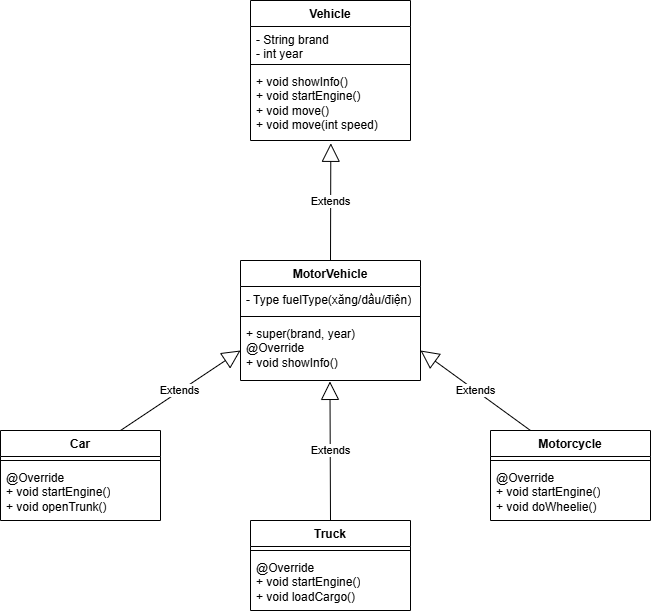

The diagram above was exported from draw.io. Its source (the exported page's mxGraphModel, read from the mxfile embedded in the PNG):
<mxGraphModel dx="1123" dy="711" grid="1" gridSize="10" guides="1" tooltips="1" connect="1" arrows="1" fold="1" page="1" pageScale="1" pageWidth="1169" pageHeight="1654" math="0" shadow="0">
  <root>
    <mxCell id="0" />
    <mxCell id="1" parent="0" />
    <mxCell id="d-hcOVMp0BIohoGUUFOf-1" parent="1" style="swimlane;fontStyle=1;align=center;verticalAlign=top;childLayout=stackLayout;horizontal=1;startSize=26;horizontalStack=0;resizeParent=1;resizeParentMax=0;resizeLast=0;collapsible=1;marginBottom=0;whiteSpace=wrap;html=1;" value="Vehicle" vertex="1">
      <mxGeometry height="140" width="160" x="330" y="220" as="geometry" />
    </mxCell>
    <mxCell id="d-hcOVMp0BIohoGUUFOf-2" parent="d-hcOVMp0BIohoGUUFOf-1" style="text;strokeColor=none;fillColor=none;align=left;verticalAlign=top;spacingLeft=4;spacingRight=4;overflow=hidden;rotatable=0;points=[[0,0.5],[1,0.5]];portConstraint=eastwest;whiteSpace=wrap;html=1;" value="- String brand&lt;div&gt;- int year&lt;/div&gt;" vertex="1">
      <mxGeometry height="34" width="160" y="26" as="geometry" />
    </mxCell>
    <mxCell id="d-hcOVMp0BIohoGUUFOf-3" parent="d-hcOVMp0BIohoGUUFOf-1" style="line;strokeWidth=1;fillColor=none;align=left;verticalAlign=middle;spacingTop=-1;spacingLeft=3;spacingRight=3;rotatable=0;labelPosition=right;points=[];portConstraint=eastwest;strokeColor=inherit;" value="" vertex="1">
      <mxGeometry height="8" width="160" y="60" as="geometry" />
    </mxCell>
    <mxCell id="d-hcOVMp0BIohoGUUFOf-4" parent="d-hcOVMp0BIohoGUUFOf-1" style="text;strokeColor=none;fillColor=none;align=left;verticalAlign=top;spacingLeft=4;spacingRight=4;overflow=hidden;rotatable=0;points=[[0,0.5],[1,0.5]];portConstraint=eastwest;whiteSpace=wrap;html=1;" value="+ void showInfo()&lt;div&gt;+ void startEngine()&lt;/div&gt;&lt;div&gt;+ void move()&lt;/div&gt;&lt;div&gt;+ void move(int speed)&lt;/div&gt;" vertex="1">
      <mxGeometry height="72" width="160" y="68" as="geometry" />
    </mxCell>
    <mxCell id="d-hcOVMp0BIohoGUUFOf-5" parent="1" style="swimlane;fontStyle=1;align=center;verticalAlign=top;childLayout=stackLayout;horizontal=1;startSize=26;horizontalStack=0;resizeParent=1;resizeParentMax=0;resizeLast=0;collapsible=1;marginBottom=0;whiteSpace=wrap;html=1;" value="MotorVehicle" vertex="1">
      <mxGeometry height="120" width="180" x="320" y="480" as="geometry" />
    </mxCell>
    <mxCell id="d-hcOVMp0BIohoGUUFOf-6" parent="d-hcOVMp0BIohoGUUFOf-5" style="text;strokeColor=none;fillColor=none;align=left;verticalAlign=top;spacingLeft=4;spacingRight=4;overflow=hidden;rotatable=0;points=[[0,0.5],[1,0.5]];portConstraint=eastwest;whiteSpace=wrap;html=1;" value="- Type fuelType(xăng/dầu/điện)" vertex="1">
      <mxGeometry height="26" width="180" y="26" as="geometry" />
    </mxCell>
    <mxCell id="d-hcOVMp0BIohoGUUFOf-7" parent="d-hcOVMp0BIohoGUUFOf-5" style="line;strokeWidth=1;fillColor=none;align=left;verticalAlign=middle;spacingTop=-1;spacingLeft=3;spacingRight=3;rotatable=0;labelPosition=right;points=[];portConstraint=eastwest;strokeColor=inherit;" value="" vertex="1">
      <mxGeometry height="8" width="180" y="52" as="geometry" />
    </mxCell>
    <mxCell id="d-hcOVMp0BIohoGUUFOf-8" parent="d-hcOVMp0BIohoGUUFOf-5" style="text;strokeColor=none;fillColor=none;align=left;verticalAlign=top;spacingLeft=4;spacingRight=4;overflow=hidden;rotatable=0;points=[[0,0.5],[1,0.5]];portConstraint=eastwest;whiteSpace=wrap;html=1;" value="+ super(brand, year)&lt;div&gt;@Override&lt;br&gt;&lt;div&gt;+ void showInfo()&lt;/div&gt;&lt;/div&gt;" vertex="1">
      <mxGeometry height="60" width="180" y="60" as="geometry" />
    </mxCell>
    <mxCell id="d-hcOVMp0BIohoGUUFOf-9" parent="1" style="swimlane;fontStyle=1;align=center;verticalAlign=top;childLayout=stackLayout;horizontal=1;startSize=26;horizontalStack=0;resizeParent=1;resizeParentMax=0;resizeLast=0;collapsible=1;marginBottom=0;whiteSpace=wrap;html=1;" value="Car" vertex="1">
      <mxGeometry height="90" width="160" x="80" y="650" as="geometry" />
    </mxCell>
    <mxCell id="d-hcOVMp0BIohoGUUFOf-11" parent="d-hcOVMp0BIohoGUUFOf-9" style="line;strokeWidth=1;fillColor=none;align=left;verticalAlign=middle;spacingTop=-1;spacingLeft=3;spacingRight=3;rotatable=0;labelPosition=right;points=[];portConstraint=eastwest;strokeColor=inherit;" value="" vertex="1">
      <mxGeometry height="8" width="160" y="26" as="geometry" />
    </mxCell>
    <mxCell id="d-hcOVMp0BIohoGUUFOf-12" parent="d-hcOVMp0BIohoGUUFOf-9" style="text;strokeColor=none;fillColor=none;align=left;verticalAlign=top;spacingLeft=4;spacingRight=4;overflow=hidden;rotatable=0;points=[[0,0.5],[1,0.5]];portConstraint=eastwest;whiteSpace=wrap;html=1;" value="@Override&lt;div&gt;+ void startEngine()&lt;/div&gt;&lt;div&gt;+ void openTrunk()&lt;/div&gt;" vertex="1">
      <mxGeometry height="56" width="160" y="34" as="geometry" />
    </mxCell>
    <mxCell id="d-hcOVMp0BIohoGUUFOf-13" parent="1" style="swimlane;fontStyle=1;align=center;verticalAlign=top;childLayout=stackLayout;horizontal=1;startSize=26;horizontalStack=0;resizeParent=1;resizeParentMax=0;resizeLast=0;collapsible=1;marginBottom=0;whiteSpace=wrap;html=1;" value="Motorcycle" vertex="1">
      <mxGeometry height="90" width="160" x="570" y="650" as="geometry" />
    </mxCell>
    <mxCell id="d-hcOVMp0BIohoGUUFOf-15" parent="d-hcOVMp0BIohoGUUFOf-13" style="line;strokeWidth=1;fillColor=none;align=left;verticalAlign=middle;spacingTop=-1;spacingLeft=3;spacingRight=3;rotatable=0;labelPosition=right;points=[];portConstraint=eastwest;strokeColor=inherit;" value="" vertex="1">
      <mxGeometry height="8" width="160" y="26" as="geometry" />
    </mxCell>
    <mxCell id="d-hcOVMp0BIohoGUUFOf-16" parent="d-hcOVMp0BIohoGUUFOf-13" style="text;strokeColor=none;fillColor=none;align=left;verticalAlign=top;spacingLeft=4;spacingRight=4;overflow=hidden;rotatable=0;points=[[0,0.5],[1,0.5]];portConstraint=eastwest;whiteSpace=wrap;html=1;" value="@Override&lt;div&gt;+ void startEngine()&lt;/div&gt;&lt;div&gt;+ void doWheelie()&lt;/div&gt;" vertex="1">
      <mxGeometry height="56" width="160" y="34" as="geometry" />
    </mxCell>
    <mxCell id="d-hcOVMp0BIohoGUUFOf-17" parent="1" style="swimlane;fontStyle=1;align=center;verticalAlign=top;childLayout=stackLayout;horizontal=1;startSize=26;horizontalStack=0;resizeParent=1;resizeParentMax=0;resizeLast=0;collapsible=1;marginBottom=0;whiteSpace=wrap;html=1;" value="Truck" vertex="1">
      <mxGeometry height="90" width="160" x="330" y="740" as="geometry" />
    </mxCell>
    <mxCell id="d-hcOVMp0BIohoGUUFOf-19" parent="d-hcOVMp0BIohoGUUFOf-17" style="line;strokeWidth=1;fillColor=none;align=left;verticalAlign=middle;spacingTop=-1;spacingLeft=3;spacingRight=3;rotatable=0;labelPosition=right;points=[];portConstraint=eastwest;strokeColor=inherit;" value="" vertex="1">
      <mxGeometry height="8" width="160" y="26" as="geometry" />
    </mxCell>
    <mxCell id="d-hcOVMp0BIohoGUUFOf-20" parent="d-hcOVMp0BIohoGUUFOf-17" style="text;strokeColor=none;fillColor=none;align=left;verticalAlign=top;spacingLeft=4;spacingRight=4;overflow=hidden;rotatable=0;points=[[0,0.5],[1,0.5]];portConstraint=eastwest;whiteSpace=wrap;html=1;" value="@Override&lt;div&gt;+ void startEngine()&lt;/div&gt;&lt;div&gt;+ void loadCargo()&lt;/div&gt;" vertex="1">
      <mxGeometry height="56" width="160" y="34" as="geometry" />
    </mxCell>
    <mxCell id="d-hcOVMp0BIohoGUUFOf-21" edge="1" parent="1" source="d-hcOVMp0BIohoGUUFOf-5" style="endArrow=block;endSize=16;endFill=0;html=1;rounded=0;exitX=0.5;exitY=0;exitDx=0;exitDy=0;entryX=0.502;entryY=1.039;entryDx=0;entryDy=0;entryPerimeter=0;" target="d-hcOVMp0BIohoGUUFOf-4" value="Extends">
      <mxGeometry relative="1" width="160" as="geometry">
        <mxPoint x="170" y="570" as="sourcePoint" />
        <mxPoint x="330" y="570" as="targetPoint" />
      </mxGeometry>
    </mxCell>
    <mxCell id="d-hcOVMp0BIohoGUUFOf-22" edge="1" parent="1" source="d-hcOVMp0BIohoGUUFOf-9" style="endArrow=block;endSize=16;endFill=0;html=1;rounded=0;exitX=0.75;exitY=0;exitDx=0;exitDy=0;entryX=0;entryY=0.5;entryDx=0;entryDy=0;" target="d-hcOVMp0BIohoGUUFOf-8" value="Extends">
      <mxGeometry relative="1" width="160" as="geometry">
        <mxPoint x="170" y="570" as="sourcePoint" />
        <mxPoint x="330" y="570" as="targetPoint" />
      </mxGeometry>
    </mxCell>
    <mxCell id="d-hcOVMp0BIohoGUUFOf-23" edge="1" parent="1" source="d-hcOVMp0BIohoGUUFOf-13" style="endArrow=block;endSize=16;endFill=0;html=1;rounded=0;exitX=0.25;exitY=0;exitDx=0;exitDy=0;entryX=1;entryY=0.5;entryDx=0;entryDy=0;entryPerimeter=0;" target="d-hcOVMp0BIohoGUUFOf-8" value="Extends">
      <mxGeometry relative="1" width="160" as="geometry">
        <mxPoint x="170" y="570" as="sourcePoint" />
        <mxPoint x="330" y="570" as="targetPoint" />
      </mxGeometry>
    </mxCell>
    <mxCell id="d-hcOVMp0BIohoGUUFOf-24" edge="1" parent="1" source="d-hcOVMp0BIohoGUUFOf-17" style="endArrow=block;endSize=16;endFill=0;html=1;rounded=0;exitX=0.5;exitY=0;exitDx=0;exitDy=0;entryX=0.497;entryY=1.015;entryDx=0;entryDy=0;entryPerimeter=0;" target="d-hcOVMp0BIohoGUUFOf-8" value="Extends">
      <mxGeometry relative="1" width="160" as="geometry">
        <mxPoint x="170" y="570" as="sourcePoint" />
        <mxPoint x="330" y="570" as="targetPoint" />
      </mxGeometry>
    </mxCell>
  </root>
</mxGraphModel>